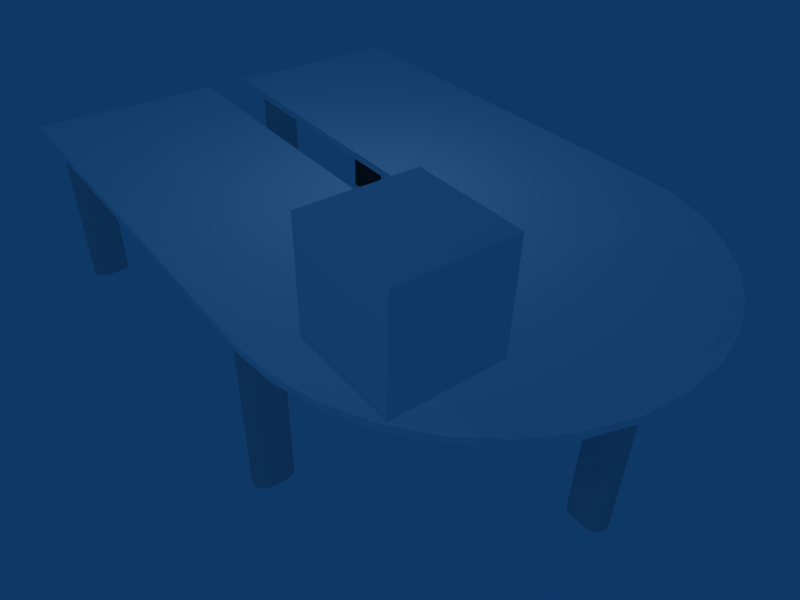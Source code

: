# Source: tables_bureau.blend  (saved by Blender 2.31.0; exported with 4.5.12 LTS)
import bpy
from mathutils import Matrix  # noqa: F401  (used for matrix-valued properties, if any)

bpy.ops.wm.read_factory_settings(use_empty=True)
scene = bpy.context.scene
scene.name = 'Scene'

# ---- collections
col_collection_1 = bpy.data.collections.new('Collection 1'); scene.collection.children.link(col_collection_1)

# ---- materials (node trees are filled in below, after node groups)
mat_material = bpy.data.materials.new('Material')
mat_material.alpha_threshold = 0.0
mat_material.diffuse_color = (1.0, 1.0, 1.0, 1.0)
mat_material.roughness = 0.5
mat_material.specular_intensity = 1.777
mat_material.line_color = (0.0, 0.0, 0.0, 1.0)
mat_material_002 = bpy.data.materials.new('Material.002')
mat_material_002.alpha_threshold = 0.0
mat_material_002.preview_render_type = 'FLAT'
mat_material_002.diffuse_color = (0.2114, 0.1989, 0.2114, 1.0)
mat_material_002.roughness = 0.5
mat_material_002.line_color = (0.0, 0.0, 0.0, 1.0)

# ---- material node trees

# ---- world
world_world = bpy.data.worlds.new('World'); scene.world = world_world
world_world.color = (0.05656, 0.2208, 0.4)
world_world.use_sun_shadow = False
world_world.sun_shadow_jitter_overblur = 0.0
world_world.cycles.sampling_method = 'MANUAL'
world_world.cycles.sample_map_resolution = 256

# ---- cameras
cam_camera = bpy.data.cameras.new('Camera')
cam_camera.passepartout_alpha = 0.2
cam_camera.clip_end = 100.0
cam_camera.lens = 35.0
cam_camera.ortho_scale = 7.314
cam_camera.show_passepartout = False
cam_camera.show_safe_areas = True
cam_camera.dof.focus_distance = 0.0
cam_camera.dof.aperture_fstop = 128.0

# ---- lights
light_lamp = bpy.data.lights.new('Lamp', 'POINT')
light_lamp.transmission_factor = 0.0
light_lamp.energy = 100.0
light_lamp.shadow_buffer_clip_start = 0.5
light_lamp.shadow_maximum_resolution = 0.006
light_lamp.use_absolute_resolution = True
light_lamp.cycles.use_multiple_importance_sampling = False
light_spot = bpy.data.lights.new('Spot', 'POINT')
light_spot.transmission_factor = 0.0
light_spot.cutoff_distance = 30.0
light_spot.energy = 100.0
light_spot.shadow_buffer_clip_start = 8.0
light_spot.shadow_maximum_resolution = 0.006
light_spot.use_absolute_resolution = True
light_spot.cycles.use_multiple_importance_sampling = False

# ---- meshes
me_plane_010 = bpy.data.meshes.new('Plane.010')
me_plane_010.from_pydata([(36.77, 8.899, -0.8856), (36.77, -0.0719, -0.8856), (56.7, -0.05704, -0.8856), (56.7, 8.896, -0.8856), (36.78, 20.06, -0.875), (36.78, 10.9, -0.875), (56.61, 10.9, -0.875), (56.61, 20.06, -0.875), (57.31, 10.77, -0.875), (57.14, 10.86, -0.875), (56.96, 10.91, -0.875), (56.77, 10.93, -0.875), (56.96, 8.982, -0.875), (57.14, 9.038, -0.875), (57.31, 9.129, -0.875), (57.46, 9.251, -0.875), (57.59, 9.4, -0.875), (57.68, 9.57, -0.875), (57.73, 9.755, -0.875), (57.75, 9.947, -0.875), (57.73, 10.14, -0.875), (57.68, 10.32, -0.875), (57.59, 10.49, -0.875), (57.46, 10.64, -0.875), (62.34, 18.47, -0.875), (60.59, 19.41, -0.875), (58.69, 19.98, -0.875), (56.77, 20.08, -0.875), (58.69, 0.145, -0.875), (60.59, 0.7205, -0.875), (62.34, 1.655, -0.875), (63.87, 2.913, -0.875), (65.13, 4.445, -0.875), (66.06, 6.194, -0.875), (66.64, 8.091, -0.875), (66.83, 10.06, -0.875), (66.64, 12.04, -0.875), (66.06, 13.93, -0.875), (65.13, 15.68, -0.875), (63.87, 17.21, -0.875)], [], [(7, 27, 26), (5, 4, 7), (5, 7, 26), (5, 26, 25), (5, 25, 24), (5, 24, 39), (5, 39, 38), (5, 38, 37), (5, 37, 36), (5, 36, 11), (11, 36, 35), (5, 11, 6), (10, 11, 35), (9, 10, 35), (8, 9, 35), (23, 8, 35), (22, 23, 35), (21, 22, 35), (20, 21, 35), (19, 20, 35), (19, 35, 34), (18, 19, 34), (17, 18, 34), (16, 17, 34), (15, 16, 34), (14, 15, 34), (13, 14, 34), (12, 13, 34), (3, 12, 34), (1, 0, 3), (1, 3, 34), (1, 34, 33), (1, 33, 32), (1, 32, 31), (1, 31, 30), (1, 30, 29), (1, 29, 28), (1, 28, 2)])
me_plane_010.materials.append(mat_material)
me_plane_010.use_remesh_preserve_volume = False
me_plane_010.use_remesh_preserve_attributes = False
me_plane_010.use_mirror_vertex_groups = False
me_plane_010.update()
me_plane_009 = bpy.data.meshes.new('Plane.009')
me_plane_009.from_pydata([(1.806, 32.12, -1.2), (1.874, 32.04, -1.2), (1.925, 31.94, -1.2), (1.956, 31.84, -1.2), (1.958, 31.72, -1.2), (0.8659, 31.73, -1.2), (0.8765, 31.84, -1.2), (0.9078, 31.94, -1.2), (0.9587, 32.04, -1.2), (1.027, 32.12, -1.2), (1.111, 32.19, -1.2), (1.206, 32.24, -1.2), (1.309, 32.27, -1.2), (1.416, 32.28, -1.2), (1.524, 32.27, -1.2), (1.627, 32.24, -1.2), (1.722, 32.19, -1.2), (1.123, 30.6, -1.2), (1.22, 30.55, -1.2), (1.325, 30.53, -1.2), (1.432, 30.52, -1.2), (1.539, 30.54, -1.2), (1.641, 30.57, -1.2), (1.734, 30.63, -1.2), (1.815, 30.7, -1.2), (1.88, 30.78, -1.2), (1.927, 30.88, -1.2), (1.954, 30.99, -1.2), (1.96, 31.09, -1.2), (0.8601, 31.05, -1.2), (0.875, 30.94, -1.2), (0.9105, 30.84, -1.2), (0.9651, 30.75, -1.2), (1.037, 30.67, -1.2), (1.037, 30.67, -1.2), (0.9651, 30.75, -1.2), (0.9105, 30.84, -1.2), (0.875, 30.94, -1.2), (0.8601, 31.05, -1.2), (1.96, 31.09, -1.2), (1.954, 30.99, -1.2), (1.927, 30.88, -1.2), (1.88, 30.78, -1.2), (1.815, 30.7, -1.2), (1.734, 30.63, -1.2), (1.641, 30.57, -1.2), (1.539, 30.54, -1.2), (1.432, 30.52, -1.2), (1.325, 30.53, -1.2), (1.22, 30.55, -1.2), (1.123, 30.6, -1.2), (1.722, 32.19, -1.2), (1.627, 32.24, -1.2), (1.524, 32.27, -1.2), (1.416, 32.28, -1.2), (1.309, 32.27, -1.2), (1.206, 32.24, -1.2), (1.111, 32.19, -1.2), (1.027, 32.12, -1.2), (0.9587, 32.04, -1.2), (0.9078, 31.94, -1.2), (0.8765, 31.84, -1.2), (0.8659, 31.73, -1.2), (1.958, 31.72, -1.2), (1.956, 31.84, -1.2), (1.925, 31.94, -1.2), (1.874, 32.04, -1.2), (1.806, 32.12, -1.2), (1.806, 32.12, -8.898), (1.874, 32.04, -8.898), (1.925, 31.94, -8.898), (1.956, 31.84, -8.898), (1.958, 31.72, -8.898), (0.8659, 31.73, -8.898), (0.8765, 31.84, -8.898), (0.9078, 31.94, -8.898), (0.9587, 32.04, -8.898), (1.027, 32.12, -8.898), (1.111, 32.19, -8.898), (1.206, 32.24, -8.898), (1.309, 32.27, -8.898), (1.416, 32.28, -8.898), (1.524, 32.27, -8.898), (1.627, 32.24, -8.898), (1.722, 32.19, -8.898), (1.123, 30.6, -8.898), (1.22, 30.55, -8.898), (1.325, 30.53, -8.898), (1.432, 30.52, -8.898), (1.539, 30.54, -8.898), (1.641, 30.57, -8.898), (1.734, 30.63, -8.898), (1.815, 30.7, -8.898), (1.88, 30.78, -8.898), (1.927, 30.88, -8.898), (1.954, 30.99, -8.898), (1.96, 31.09, -8.898), (0.8601, 31.05, -8.898), (0.875, 30.94, -8.898), (0.9105, 30.84, -8.898), (0.9651, 30.75, -8.898), (1.037, 30.67, -8.898)], [], [(4, 28, 39, 63), (5, 29, 38, 62), (17, 33, 34, 50), (17, 18, 49, 50), (18, 19, 48, 49), (19, 20, 47, 48), (20, 21, 46, 47), (21, 22, 45, 46), (22, 23, 44, 45), (23, 24, 43, 44), (24, 25, 42, 43), (25, 26, 41, 42), (26, 27, 40, 41), (27, 28, 39, 40), (29, 30, 37, 38), (30, 31, 36, 37), (31, 32, 35, 36), (32, 33, 34, 35), (0, 16, 51, 67), (15, 16, 51, 52), (14, 15, 52, 53), (13, 14, 53, 54), (12, 13, 54, 55), (11, 12, 55, 56), (10, 11, 56, 57), (9, 10, 57, 58), (8, 9, 58, 59), (7, 8, 59, 60), (6, 7, 60, 61), (5, 6, 61, 62), (3, 4, 63, 64), (2, 3, 64, 65), (1, 2, 65, 66), (0, 1, 66, 67), (67, 66, 69, 68), (66, 65, 70, 69), (65, 64, 71, 70), (64, 63, 72, 71), (62, 61, 74, 73), (61, 60, 75, 74), (60, 59, 76, 75), (59, 58, 77, 76), (58, 57, 78, 77), (57, 56, 79, 78), (56, 55, 80, 79), (55, 54, 81, 80), (54, 53, 82, 81), (53, 52, 83, 82), (52, 51, 84, 83), (67, 51, 84, 68), (35, 34, 101, 100), (36, 35, 100, 99), (37, 36, 99, 98), (38, 37, 98, 97), (40, 39, 96, 95), (41, 40, 95, 94), (42, 41, 94, 93), (43, 42, 93, 92), (44, 43, 92, 91), (45, 44, 91, 90), (46, 45, 90, 89), (47, 46, 89, 88), (48, 47, 88, 87), (49, 48, 87, 86), (50, 49, 86, 85), (50, 34, 101, 85), (62, 38, 97, 73), (63, 39, 96, 72)])
me_plane_009.use_remesh_preserve_volume = False
me_plane_009.use_remesh_preserve_attributes = False
me_plane_009.use_mirror_vertex_groups = False
me_plane_009.update()
me_plane_008 = bpy.data.meshes.new('Plane.008')
me_plane_008.from_pydata([(0.9107, 36.66, -8.898), (0.8389, 36.74, -8.898), (0.7843, 36.84, -8.898), (0.7488, 36.94, -8.898), (0.7339, 37.04, -8.898), (1.834, 37.09, -8.898), (1.828, 36.98, -8.898), (1.801, 36.88, -8.898), (1.754, 36.78, -8.898), (1.689, 36.69, -8.898), (1.608, 36.62, -8.898), (1.515, 36.57, -8.898), (1.413, 36.53, -8.898), (1.306, 36.52, -8.898), (1.198, 36.52, -8.898), (1.094, 36.55, -8.898), (0.9968, 36.6, -8.898), (1.596, 38.18, -8.898), (1.501, 38.23, -8.898), (1.398, 38.27, -8.898), (1.29, 38.28, -8.898), (1.183, 38.27, -8.898), (1.08, 38.23, -8.898), (0.9844, 38.18, -8.898), (0.901, 38.12, -8.898), (0.8325, 38.03, -8.898), (0.7816, 37.94, -8.898), (0.7503, 37.83, -8.898), (0.7397, 37.73, -8.898), (1.832, 37.72, -8.898), (1.83, 37.83, -8.898), (1.799, 37.94, -8.898), (1.748, 38.03, -8.898), (1.679, 38.12, -8.898), (1.679, 38.12, -1.2), (1.748, 38.03, -1.2), (1.799, 37.94, -1.2), (1.83, 37.83, -1.2), (1.832, 37.72, -1.2), (0.7397, 37.73, -1.2), (0.7503, 37.83, -1.2), (0.7816, 37.94, -1.2), (0.8325, 38.03, -1.2), (0.901, 38.12, -1.2), (0.9844, 38.18, -1.2), (1.08, 38.23, -1.2), (1.183, 38.27, -1.2), (1.29, 38.28, -1.2), (1.398, 38.27, -1.2), (1.501, 38.23, -1.2), (1.596, 38.18, -1.2), (0.9968, 36.6, -1.2), (1.094, 36.55, -1.2), (1.198, 36.52, -1.2), (1.306, 36.52, -1.2), (1.413, 36.53, -1.2), (1.515, 36.57, -1.2), (1.608, 36.62, -1.2), (1.689, 36.69, -1.2), (1.754, 36.78, -1.2), (1.801, 36.88, -1.2), (1.828, 36.98, -1.2), (1.834, 37.09, -1.2), (0.7339, 37.04, -1.2), (0.7488, 36.94, -1.2), (0.7843, 36.84, -1.2), (0.8389, 36.74, -1.2), (0.9107, 36.66, -1.2), (0.9107, 36.66, -1.2), (0.8389, 36.74, -1.2), (0.7843, 36.84, -1.2), (0.7488, 36.94, -1.2), (0.7339, 37.04, -1.2), (1.834, 37.09, -1.2), (1.828, 36.98, -1.2), (1.801, 36.88, -1.2), (1.754, 36.78, -1.2), (1.689, 36.69, -1.2), (1.608, 36.62, -1.2), (1.515, 36.57, -1.2), (1.413, 36.53, -1.2), (1.306, 36.52, -1.2), (1.198, 36.52, -1.2), (1.094, 36.55, -1.2), (0.9968, 36.6, -1.2), (1.596, 38.18, -1.2), (1.501, 38.23, -1.2), (1.398, 38.27, -1.2), (1.29, 38.28, -1.2), (1.183, 38.27, -1.2), (1.08, 38.23, -1.2), (0.9844, 38.18, -1.2), (0.901, 38.12, -1.2), (0.8325, 38.03, -1.2), (0.7816, 37.94, -1.2), (0.7503, 37.83, -1.2), (0.7397, 37.73, -1.2), (1.832, 37.72, -1.2), (1.83, 37.83, -1.2), (1.799, 37.94, -1.2), (1.748, 38.03, -1.2), (1.679, 38.12, -1.2)], [], [(97, 73, 62, 38), (96, 72, 63, 39), (84, 68, 67, 51), (84, 83, 52, 51), (83, 82, 53, 52), (82, 81, 54, 53), (81, 80, 55, 54), (80, 79, 56, 55), (79, 78, 57, 56), (78, 77, 58, 57), (77, 76, 59, 58), (76, 75, 60, 59), (75, 74, 61, 60), (74, 73, 62, 61), (72, 71, 64, 63), (71, 70, 65, 64), (70, 69, 66, 65), (69, 68, 67, 66), (101, 85, 50, 34), (86, 85, 50, 49), (87, 86, 49, 48), (88, 87, 48, 47), (89, 88, 47, 46), (90, 89, 46, 45), (91, 90, 45, 44), (92, 91, 44, 43), (93, 92, 43, 42), (94, 93, 42, 41), (95, 94, 41, 40), (96, 95, 40, 39), (98, 97, 38, 37), (99, 98, 37, 36), (100, 99, 36, 35), (101, 100, 35, 34), (34, 35, 32, 33), (35, 36, 31, 32), (36, 37, 30, 31), (37, 38, 29, 30), (39, 40, 27, 28), (40, 41, 26, 27), (41, 42, 25, 26), (42, 43, 24, 25), (43, 44, 23, 24), (44, 45, 22, 23), (45, 46, 21, 22), (46, 47, 20, 21), (47, 48, 19, 20), (48, 49, 18, 19), (49, 50, 17, 18), (34, 50, 17, 33), (0, 1, 66, 67), (65, 66, 1, 2), (64, 65, 2, 3), (63, 64, 3, 4), (61, 62, 5, 6), (60, 61, 6, 7), (59, 60, 7, 8), (58, 59, 8, 9), (57, 58, 9, 10), (56, 57, 10, 11), (55, 56, 11, 12), (54, 55, 12, 13), (53, 54, 13, 14), (52, 53, 14, 15), (51, 52, 15, 16), (0, 16, 51, 67), (39, 63, 4, 28), (38, 62, 5, 29)])
me_plane_008.use_remesh_preserve_volume = False
me_plane_008.use_remesh_preserve_attributes = False
me_plane_008.use_mirror_vertex_groups = False
me_plane_008.update()
me_plane_007 = bpy.data.meshes.new('Plane.007')
me_plane_007.from_pydata([(1.037, 41.71, -8.898), (0.9651, 41.79, -8.898), (0.9105, 41.88, -8.898), (0.875, 41.99, -8.898), (0.8601, 42.09, -8.898), (1.96, 42.14, -8.898), (1.954, 42.03, -8.898), (1.927, 41.92, -8.898), (1.88, 41.83, -8.898), (1.815, 41.74, -8.898), (1.734, 41.67, -8.898), (1.641, 41.61, -8.898), (1.539, 41.58, -8.898), (1.432, 41.56, -8.898), (1.325, 41.57, -8.898), (1.22, 41.6, -8.898), (1.123, 41.64, -8.898), (1.722, 43.23, -8.898), (1.627, 43.28, -8.898), (1.524, 43.31, -8.898), (1.416, 43.32, -8.898), (1.309, 43.31, -8.898), (1.206, 43.28, -8.898), (1.111, 43.23, -8.898), (1.027, 43.16, -8.898), (0.9587, 43.08, -8.898), (0.9078, 42.98, -8.898), (0.8765, 42.88, -8.898), (0.8659, 42.77, -8.898), (1.958, 42.77, -8.898), (1.956, 42.88, -8.898), (1.925, 42.98, -8.898), (1.874, 43.08, -8.898), (1.806, 43.16, -8.898), (1.806, 43.16, -1.2), (1.874, 43.08, -1.2), (1.925, 42.98, -1.2), (1.956, 42.88, -1.2), (1.958, 42.77, -1.2), (0.8659, 42.77, -1.2), (0.8765, 42.88, -1.2), (0.9078, 42.98, -1.2), (0.9587, 43.08, -1.2), (1.027, 43.16, -1.2), (1.111, 43.23, -1.2), (1.206, 43.28, -1.2), (1.309, 43.31, -1.2), (1.416, 43.32, -1.2), (1.524, 43.31, -1.2), (1.627, 43.28, -1.2), (1.722, 43.23, -1.2), (1.123, 41.64, -1.2), (1.22, 41.6, -1.2), (1.325, 41.57, -1.2), (1.432, 41.56, -1.2), (1.539, 41.58, -1.2), (1.641, 41.61, -1.2), (1.734, 41.67, -1.2), (1.815, 41.74, -1.2), (1.88, 41.83, -1.2), (1.927, 41.92, -1.2), (1.954, 42.03, -1.2), (1.96, 42.14, -1.2), (0.8601, 42.09, -1.2), (0.875, 41.99, -1.2), (0.9105, 41.88, -1.2), (0.9651, 41.79, -1.2), (1.037, 41.71, -1.2), (1.037, 41.71, -1.2), (0.9651, 41.79, -1.2), (0.9105, 41.88, -1.2), (0.875, 41.99, -1.2), (0.8601, 42.09, -1.2), (1.96, 42.14, -1.2), (1.954, 42.03, -1.2), (1.927, 41.92, -1.2), (1.88, 41.83, -1.2), (1.815, 41.74, -1.2), (1.734, 41.67, -1.2), (1.641, 41.61, -1.2), (1.539, 41.58, -1.2), (1.432, 41.56, -1.2), (1.325, 41.57, -1.2), (1.22, 41.6, -1.2), (1.123, 41.64, -1.2), (1.722, 43.23, -1.2), (1.627, 43.28, -1.2), (1.524, 43.31, -1.2), (1.416, 43.32, -1.2), (1.309, 43.31, -1.2), (1.206, 43.28, -1.2), (1.111, 43.23, -1.2), (1.027, 43.16, -1.2), (0.9587, 43.08, -1.2), (0.9078, 42.98, -1.2), (0.8765, 42.88, -1.2), (0.8659, 42.77, -1.2), (1.958, 42.77, -1.2), (1.956, 42.88, -1.2), (1.925, 42.98, -1.2), (1.874, 43.08, -1.2), (1.806, 43.16, -1.2)], [], [(97, 73, 62, 38), (96, 72, 63, 39), (84, 68, 67, 51), (84, 83, 52, 51), (83, 82, 53, 52), (82, 81, 54, 53), (81, 80, 55, 54), (80, 79, 56, 55), (79, 78, 57, 56), (78, 77, 58, 57), (77, 76, 59, 58), (76, 75, 60, 59), (75, 74, 61, 60), (74, 73, 62, 61), (72, 71, 64, 63), (71, 70, 65, 64), (70, 69, 66, 65), (69, 68, 67, 66), (101, 85, 50, 34), (86, 85, 50, 49), (87, 86, 49, 48), (88, 87, 48, 47), (89, 88, 47, 46), (90, 89, 46, 45), (91, 90, 45, 44), (92, 91, 44, 43), (93, 92, 43, 42), (94, 93, 42, 41), (95, 94, 41, 40), (96, 95, 40, 39), (98, 97, 38, 37), (99, 98, 37, 36), (100, 99, 36, 35), (101, 100, 35, 34), (34, 35, 32, 33), (35, 36, 31, 32), (36, 37, 30, 31), (37, 38, 29, 30), (39, 40, 27, 28), (40, 41, 26, 27), (41, 42, 25, 26), (42, 43, 24, 25), (43, 44, 23, 24), (44, 45, 22, 23), (45, 46, 21, 22), (46, 47, 20, 21), (47, 48, 19, 20), (48, 49, 18, 19), (49, 50, 17, 18), (34, 50, 17, 33), (0, 1, 66, 67), (65, 66, 1, 2), (64, 65, 2, 3), (63, 64, 3, 4), (61, 62, 5, 6), (60, 61, 6, 7), (59, 60, 7, 8), (58, 59, 8, 9), (57, 58, 9, 10), (56, 57, 10, 11), (55, 56, 11, 12), (54, 55, 12, 13), (53, 54, 13, 14), (52, 53, 14, 15), (51, 52, 15, 16), (0, 16, 51, 67), (39, 63, 4, 28), (38, 62, 5, 29)])
me_plane_007.use_remesh_preserve_volume = False
me_plane_007.use_remesh_preserve_attributes = False
me_plane_007.use_mirror_vertex_groups = False
me_plane_007.update()
me_plane_006 = bpy.data.meshes.new('Plane.006')
me_plane_006.from_pydata([(1.869, 49.16, -1.2), (1.937, 49.07, -1.2), (1.988, 48.98, -1.2), (2.019, 48.88, -1.2), (2.021, 48.76, -1.2), (0.929, 48.77, -1.2), (0.9396, 48.88, -1.2), (0.9709, 48.98, -1.2), (1.022, 49.07, -1.2), (1.09, 49.16, -1.2), (1.174, 49.23, -1.2), (1.269, 49.28, -1.2), (1.372, 49.31, -1.2), (1.48, 49.32, -1.2), (1.587, 49.31, -1.2), (1.69, 49.28, -1.2), (1.785, 49.23, -1.2), (1.186, 47.64, -1.2), (1.283, 47.59, -1.2), (1.388, 47.57, -1.2), (1.495, 47.56, -1.2), (1.602, 47.57, -1.2), (1.704, 47.61, -1.2), (1.797, 47.66, -1.2), (1.878, 47.74, -1.2), (1.943, 47.82, -1.2), (1.99, 47.92, -1.2), (2.017, 48.02, -1.2), (2.023, 48.13, -1.2), (0.9232, 48.09, -1.2), (0.9381, 47.98, -1.2), (0.9736, 47.88, -1.2), (1.028, 47.78, -1.2), (1.1, 47.7, -1.2), (1.1, 47.7, -1.2), (1.028, 47.78, -1.2), (0.9736, 47.88, -1.2), (0.9381, 47.98, -1.2), (0.9232, 48.09, -1.2), (2.023, 48.13, -1.2), (2.017, 48.02, -1.2), (1.99, 47.92, -1.2), (1.943, 47.82, -1.2), (1.878, 47.74, -1.2), (1.797, 47.66, -1.2), (1.704, 47.61, -1.2), (1.602, 47.57, -1.2), (1.495, 47.56, -1.2), (1.388, 47.57, -1.2), (1.283, 47.59, -1.2), (1.186, 47.64, -1.2), (1.785, 49.23, -1.2), (1.69, 49.28, -1.2), (1.587, 49.31, -1.2), (1.48, 49.32, -1.2), (1.372, 49.31, -1.2), (1.269, 49.28, -1.2), (1.174, 49.23, -1.2), (1.09, 49.16, -1.2), (1.022, 49.07, -1.2), (0.9709, 48.98, -1.2), (0.9396, 48.88, -1.2), (0.929, 48.77, -1.2), (2.021, 48.76, -1.2), (2.019, 48.88, -1.2), (1.988, 48.98, -1.2), (1.937, 49.07, -1.2), (1.869, 49.16, -1.2), (1.869, 49.16, -8.898), (1.937, 49.07, -8.898), (1.988, 48.98, -8.898), (2.019, 48.88, -8.898), (2.021, 48.76, -8.898), (0.929, 48.77, -8.898), (0.9396, 48.88, -8.898), (0.9709, 48.98, -8.898), (1.022, 49.07, -8.898), (1.09, 49.16, -8.898), (1.174, 49.23, -8.898), (1.269, 49.28, -8.898), (1.372, 49.31, -8.898), (1.48, 49.32, -8.898), (1.587, 49.31, -8.898), (1.69, 49.28, -8.898), (1.785, 49.23, -8.898), (1.186, 47.64, -8.898), (1.283, 47.59, -8.898), (1.388, 47.57, -8.898), (1.495, 47.56, -8.898), (1.602, 47.57, -8.898), (1.704, 47.61, -8.898), (1.797, 47.66, -8.898), (1.878, 47.74, -8.898), (1.943, 47.82, -8.898), (1.99, 47.92, -8.898), (2.017, 48.02, -8.898), (2.023, 48.13, -8.898), (0.9232, 48.09, -8.898), (0.9381, 47.98, -8.898), (0.9736, 47.88, -8.898), (1.028, 47.78, -8.898), (1.1, 47.7, -8.898)], [], [(4, 28, 39, 63), (5, 29, 38, 62), (17, 33, 34, 50), (17, 18, 49, 50), (18, 19, 48, 49), (19, 20, 47, 48), (20, 21, 46, 47), (21, 22, 45, 46), (22, 23, 44, 45), (23, 24, 43, 44), (24, 25, 42, 43), (25, 26, 41, 42), (26, 27, 40, 41), (27, 28, 39, 40), (29, 30, 37, 38), (30, 31, 36, 37), (31, 32, 35, 36), (32, 33, 34, 35), (0, 16, 51, 67), (15, 16, 51, 52), (14, 15, 52, 53), (13, 14, 53, 54), (12, 13, 54, 55), (11, 12, 55, 56), (10, 11, 56, 57), (9, 10, 57, 58), (8, 9, 58, 59), (7, 8, 59, 60), (6, 7, 60, 61), (5, 6, 61, 62), (3, 4, 63, 64), (2, 3, 64, 65), (1, 2, 65, 66), (0, 1, 66, 67), (67, 66, 69, 68), (66, 65, 70, 69), (65, 64, 71, 70), (64, 63, 72, 71), (62, 61, 74, 73), (61, 60, 75, 74), (60, 59, 76, 75), (59, 58, 77, 76), (58, 57, 78, 77), (57, 56, 79, 78), (56, 55, 80, 79), (55, 54, 81, 80), (54, 53, 82, 81), (53, 52, 83, 82), (52, 51, 84, 83), (67, 51, 84, 68), (35, 34, 101, 100), (36, 35, 100, 99), (37, 36, 99, 98), (38, 37, 98, 97), (40, 39, 96, 95), (41, 40, 95, 94), (42, 41, 94, 93), (43, 42, 93, 92), (44, 43, 92, 91), (45, 44, 91, 90), (46, 45, 90, 89), (47, 46, 89, 88), (48, 47, 88, 87), (49, 48, 87, 86), (50, 49, 86, 85), (50, 34, 101, 85), (62, 38, 97, 73), (63, 39, 96, 72)])
me_plane_006.materials.append(mat_material_002)
me_plane_006.use_remesh_preserve_volume = False
me_plane_006.use_remesh_preserve_attributes = False
me_plane_006.use_mirror_vertex_groups = False
me_plane_006.update()
me_plane_005 = bpy.data.meshes.new('Plane.005')
me_plane_005.from_pydata([(19.6, 49.41, -1.2), (19.67, 49.33, -1.2), (19.72, 49.23, -1.2), (19.75, 49.13, -1.2), (19.75, 49.01, -1.2), (18.66, 49.02, -1.2), (18.67, 49.13, -1.2), (18.7, 49.23, -1.2), (18.75, 49.33, -1.2), (18.82, 49.41, -1.2), (18.91, 49.48, -1.2), (19.0, 49.53, -1.2), (19.1, 49.56, -1.2), (19.21, 49.57, -1.2), (19.32, 49.56, -1.2), (19.42, 49.53, -1.2), (19.52, 49.48, -1.2), (18.92, 47.89, -1.2), (19.01, 47.84, -1.2), (19.12, 47.82, -1.2), (19.23, 47.81, -1.2), (19.33, 47.83, -1.2), (19.44, 47.86, -1.2), (19.53, 47.92, -1.2), (19.61, 47.99, -1.2), (19.67, 48.07, -1.2), (19.72, 48.17, -1.2), (19.75, 48.28, -1.2), (19.75, 48.38, -1.2), (18.65, 48.34, -1.2), (18.67, 48.23, -1.2), (18.7, 48.13, -1.2), (18.76, 48.04, -1.2), (18.83, 47.96, -1.2), (18.83, 47.96, -1.2), (18.76, 48.04, -1.2), (18.7, 48.13, -1.2), (18.67, 48.23, -1.2), (18.65, 48.34, -1.2), (19.75, 48.38, -1.2), (19.75, 48.28, -1.2), (19.72, 48.17, -1.2), (19.67, 48.07, -1.2), (19.61, 47.99, -1.2), (19.53, 47.92, -1.2), (19.44, 47.86, -1.2), (19.33, 47.83, -1.2), (19.23, 47.81, -1.2), (19.12, 47.82, -1.2), (19.01, 47.84, -1.2), (18.92, 47.89, -1.2), (19.52, 49.48, -1.2), (19.42, 49.53, -1.2), (19.32, 49.56, -1.2), (19.21, 49.57, -1.2), (19.1, 49.56, -1.2), (19.0, 49.53, -1.2), (18.91, 49.48, -1.2), (18.82, 49.41, -1.2), (18.75, 49.33, -1.2), (18.7, 49.23, -1.2), (18.67, 49.13, -1.2), (18.66, 49.02, -1.2), (19.75, 49.01, -1.2), (19.75, 49.13, -1.2), (19.72, 49.23, -1.2), (19.67, 49.33, -1.2), (19.6, 49.41, -1.2), (19.6, 49.41, -8.898), (19.67, 49.33, -8.898), (19.72, 49.23, -8.898), (19.75, 49.13, -8.898), (19.75, 49.01, -8.898), (18.66, 49.02, -8.898), (18.67, 49.13, -8.898), (18.7, 49.23, -8.898), (18.75, 49.33, -8.898), (18.82, 49.41, -8.898), (18.91, 49.48, -8.898), (19.0, 49.53, -8.898), (19.1, 49.56, -8.898), (19.21, 49.57, -8.898), (19.32, 49.56, -8.898), (19.42, 49.53, -8.898), (19.52, 49.48, -8.898), (18.92, 47.89, -8.898), (19.01, 47.84, -8.898), (19.12, 47.82, -8.898), (19.23, 47.81, -8.898), (19.33, 47.83, -8.898), (19.44, 47.86, -8.898), (19.53, 47.92, -8.898), (19.61, 47.99, -8.898), (19.67, 48.07, -8.898), (19.72, 48.17, -8.898), (19.75, 48.28, -8.898), (19.75, 48.38, -8.898), (18.65, 48.34, -8.898), (18.67, 48.23, -8.898), (18.7, 48.13, -8.898), (18.76, 48.04, -8.898), (18.83, 47.96, -8.898)], [], [(4, 28, 39, 63), (5, 29, 38, 62), (17, 33, 34, 50), (17, 18, 49, 50), (18, 19, 48, 49), (19, 20, 47, 48), (20, 21, 46, 47), (21, 22, 45, 46), (22, 23, 44, 45), (23, 24, 43, 44), (24, 25, 42, 43), (25, 26, 41, 42), (26, 27, 40, 41), (27, 28, 39, 40), (29, 30, 37, 38), (30, 31, 36, 37), (31, 32, 35, 36), (32, 33, 34, 35), (0, 16, 51, 67), (15, 16, 51, 52), (14, 15, 52, 53), (13, 14, 53, 54), (12, 13, 54, 55), (11, 12, 55, 56), (10, 11, 56, 57), (9, 10, 57, 58), (8, 9, 58, 59), (7, 8, 59, 60), (6, 7, 60, 61), (5, 6, 61, 62), (3, 4, 63, 64), (2, 3, 64, 65), (1, 2, 65, 66), (0, 1, 66, 67), (67, 66, 69, 68), (66, 65, 70, 69), (65, 64, 71, 70), (64, 63, 72, 71), (62, 61, 74, 73), (61, 60, 75, 74), (60, 59, 76, 75), (59, 58, 77, 76), (58, 57, 78, 77), (57, 56, 79, 78), (56, 55, 80, 79), (55, 54, 81, 80), (54, 53, 82, 81), (53, 52, 83, 82), (52, 51, 84, 83), (67, 51, 84, 68), (35, 34, 101, 100), (36, 35, 100, 99), (37, 36, 99, 98), (38, 37, 98, 97), (40, 39, 96, 95), (41, 40, 95, 94), (42, 41, 94, 93), (43, 42, 93, 92), (44, 43, 92, 91), (45, 44, 91, 90), (46, 45, 90, 89), (47, 46, 89, 88), (48, 47, 88, 87), (49, 48, 87, 86), (50, 49, 86, 85), (50, 34, 101, 85), (62, 38, 97, 73), (63, 39, 96, 72)])
me_plane_005.use_remesh_preserve_volume = False
me_plane_005.use_remesh_preserve_attributes = False
me_plane_005.use_mirror_vertex_groups = False
me_plane_005.update()
me_plane_004 = bpy.data.meshes.new('Plane.004')
me_plane_004.from_pydata([(18.77, 41.77, -8.898), (18.7, 41.85, -8.898), (18.64, 41.95, -8.898), (18.61, 42.05, -8.898), (18.59, 42.16, -8.898), (19.69, 42.2, -8.898), (19.69, 42.09, -8.898), (19.66, 41.99, -8.898), (19.61, 41.89, -8.898), (19.55, 41.8, -8.898), (19.47, 41.73, -8.898), (19.37, 41.68, -8.898), (19.27, 41.64, -8.898), (19.16, 41.63, -8.898), (19.06, 41.63, -8.898), (18.95, 41.66, -8.898), (18.85, 41.71, -8.898), (19.45, 43.29, -8.898), (19.36, 43.35, -8.898), (19.26, 43.38, -8.898), (19.15, 43.39, -8.898), (19.04, 43.38, -8.898), (18.94, 43.35, -8.898), (18.84, 43.29, -8.898), (18.76, 43.23, -8.898), (18.69, 43.14, -8.898), (18.64, 43.05, -8.898), (18.61, 42.94, -8.898), (18.6, 42.84, -8.898), (19.69, 42.83, -8.898), (19.69, 42.94, -8.898), (19.66, 43.05, -8.898), (19.61, 43.14, -8.898), (19.54, 43.23, -8.898), (19.54, 43.23, -1.2), (19.61, 43.14, -1.2), (19.66, 43.05, -1.2), (19.69, 42.94, -1.2), (19.69, 42.83, -1.2), (18.6, 42.84, -1.2), (18.61, 42.94, -1.2), (18.64, 43.05, -1.2), (18.69, 43.14, -1.2), (18.76, 43.23, -1.2), (18.84, 43.29, -1.2), (18.94, 43.35, -1.2), (19.04, 43.38, -1.2), (19.15, 43.39, -1.2), (19.26, 43.38, -1.2), (19.36, 43.35, -1.2), (19.45, 43.29, -1.2), (18.85, 41.71, -1.2), (18.95, 41.66, -1.2), (19.06, 41.63, -1.2), (19.16, 41.63, -1.2), (19.27, 41.64, -1.2), (19.37, 41.68, -1.2), (19.47, 41.73, -1.2), (19.55, 41.8, -1.2), (19.61, 41.89, -1.2), (19.66, 41.99, -1.2), (19.69, 42.09, -1.2), (19.69, 42.2, -1.2), (18.59, 42.16, -1.2), (18.61, 42.05, -1.2), (18.64, 41.95, -1.2), (18.7, 41.85, -1.2), (18.77, 41.77, -1.2), (18.77, 41.77, -1.2), (18.7, 41.85, -1.2), (18.64, 41.95, -1.2), (18.61, 42.05, -1.2), (18.59, 42.16, -1.2), (19.69, 42.2, -1.2), (19.69, 42.09, -1.2), (19.66, 41.99, -1.2), (19.61, 41.89, -1.2), (19.55, 41.8, -1.2), (19.47, 41.73, -1.2), (19.37, 41.68, -1.2), (19.27, 41.64, -1.2), (19.16, 41.63, -1.2), (19.06, 41.63, -1.2), (18.95, 41.66, -1.2), (18.85, 41.71, -1.2), (19.45, 43.29, -1.2), (19.36, 43.35, -1.2), (19.26, 43.38, -1.2), (19.15, 43.39, -1.2), (19.04, 43.38, -1.2), (18.94, 43.35, -1.2), (18.84, 43.29, -1.2), (18.76, 43.23, -1.2), (18.69, 43.14, -1.2), (18.64, 43.05, -1.2), (18.61, 42.94, -1.2), (18.6, 42.84, -1.2), (19.69, 42.83, -1.2), (19.69, 42.94, -1.2), (19.66, 43.05, -1.2), (19.61, 43.14, -1.2), (19.54, 43.23, -1.2)], [], [(97, 73, 62, 38), (96, 72, 63, 39), (84, 68, 67, 51), (84, 83, 52, 51), (83, 82, 53, 52), (82, 81, 54, 53), (81, 80, 55, 54), (80, 79, 56, 55), (79, 78, 57, 56), (78, 77, 58, 57), (77, 76, 59, 58), (76, 75, 60, 59), (75, 74, 61, 60), (74, 73, 62, 61), (72, 71, 64, 63), (71, 70, 65, 64), (70, 69, 66, 65), (69, 68, 67, 66), (101, 85, 50, 34), (86, 85, 50, 49), (87, 86, 49, 48), (88, 87, 48, 47), (89, 88, 47, 46), (90, 89, 46, 45), (91, 90, 45, 44), (92, 91, 44, 43), (93, 92, 43, 42), (94, 93, 42, 41), (95, 94, 41, 40), (96, 95, 40, 39), (98, 97, 38, 37), (99, 98, 37, 36), (100, 99, 36, 35), (101, 100, 35, 34), (34, 35, 32, 33), (35, 36, 31, 32), (36, 37, 30, 31), (37, 38, 29, 30), (39, 40, 27, 28), (40, 41, 26, 27), (41, 42, 25, 26), (42, 43, 24, 25), (43, 44, 23, 24), (44, 45, 22, 23), (45, 46, 21, 22), (46, 47, 20, 21), (47, 48, 19, 20), (48, 49, 18, 19), (49, 50, 17, 18), (34, 50, 17, 33), (0, 1, 66, 67), (65, 66, 1, 2), (64, 65, 2, 3), (63, 64, 3, 4), (61, 62, 5, 6), (60, 61, 6, 7), (59, 60, 7, 8), (58, 59, 8, 9), (57, 58, 9, 10), (56, 57, 10, 11), (55, 56, 11, 12), (54, 55, 12, 13), (53, 54, 13, 14), (52, 53, 14, 15), (51, 52, 15, 16), (0, 16, 51, 67), (39, 63, 4, 28), (38, 62, 5, 29)])
me_plane_004.use_remesh_preserve_volume = False
me_plane_004.use_remesh_preserve_attributes = False
me_plane_004.use_mirror_vertex_groups = False
me_plane_004.update()
me_plane_003 = bpy.data.meshes.new('Plane.003')
me_plane_003.from_pydata([(27.17, 40.35, -8.898), (27.25, 40.42, -8.898), (27.35, 40.48, -8.898), (27.45, 40.51, -8.898), (27.56, 40.53, -8.898), (27.61, 39.43, -8.898), (27.5, 39.44, -8.898), (27.4, 39.46, -8.898), (27.3, 39.51, -8.898), (27.21, 39.57, -8.898), (27.14, 39.65, -8.898), (27.08, 39.75, -8.898), (27.05, 39.85, -8.898), (27.03, 39.95, -8.898), (27.04, 40.06, -8.898), (27.06, 40.17, -8.898), (27.11, 40.26, -8.898), (28.7, 39.68, -8.898), (28.75, 39.77, -8.898), (28.78, 39.88, -8.898), (28.79, 39.98, -8.898), (28.78, 40.09, -8.898), (28.75, 40.19, -8.898), (28.7, 40.29, -8.898), (28.63, 40.37, -8.898), (28.54, 40.44, -8.898), (28.45, 40.49, -8.898), (28.35, 40.52, -8.898), (28.24, 40.53, -8.898), (28.24, 39.44, -8.898), (28.35, 39.44, -8.898), (28.46, 39.47, -8.898), (28.55, 39.52, -8.898), (28.63, 39.59, -8.898), (28.63, 39.59, -1.2), (28.55, 39.52, -1.2), (28.46, 39.47, -1.2), (28.35, 39.44, -1.2), (28.24, 39.44, -1.2), (28.24, 40.53, -1.2), (28.35, 40.52, -1.2), (28.45, 40.49, -1.2), (28.54, 40.44, -1.2), (28.63, 40.37, -1.2), (28.7, 40.29, -1.2), (28.75, 40.19, -1.2), (28.78, 40.09, -1.2), (28.79, 39.98, -1.2), (28.78, 39.88, -1.2), (28.75, 39.77, -1.2), (28.7, 39.68, -1.2), (27.11, 40.26, -1.2), (27.06, 40.17, -1.2), (27.04, 40.06, -1.2), (27.03, 39.95, -1.2), (27.05, 39.85, -1.2), (27.08, 39.75, -1.2), (27.14, 39.65, -1.2), (27.21, 39.57, -1.2), (27.3, 39.51, -1.2), (27.4, 39.46, -1.2), (27.5, 39.44, -1.2), (27.61, 39.43, -1.2), (27.56, 40.53, -1.2), (27.45, 40.51, -1.2), (27.35, 40.48, -1.2), (27.25, 40.42, -1.2), (27.17, 40.35, -1.2), (27.17, 40.35, -1.2), (27.25, 40.42, -1.2), (27.35, 40.48, -1.2), (27.45, 40.51, -1.2), (27.56, 40.53, -1.2), (27.61, 39.43, -1.2), (27.5, 39.44, -1.2), (27.4, 39.46, -1.2), (27.3, 39.51, -1.2), (27.21, 39.57, -1.2), (27.14, 39.65, -1.2), (27.08, 39.75, -1.2), (27.05, 39.85, -1.2), (27.03, 39.95, -1.2), (27.04, 40.06, -1.2), (27.06, 40.17, -1.2), (27.11, 40.26, -1.2), (28.7, 39.68, -1.2), (28.75, 39.77, -1.2), (28.78, 39.88, -1.2), (28.79, 39.98, -1.2), (28.78, 40.09, -1.2), (28.75, 40.19, -1.2), (28.7, 40.29, -1.2), (28.63, 40.37, -1.2), (28.54, 40.44, -1.2), (28.45, 40.49, -1.2), (28.35, 40.52, -1.2), (28.24, 40.53, -1.2), (28.24, 39.44, -1.2), (28.35, 39.44, -1.2), (28.46, 39.47, -1.2), (28.55, 39.52, -1.2), (28.63, 39.59, -1.2)], [], [(97, 73, 62, 38), (96, 72, 63, 39), (84, 68, 67, 51), (84, 83, 52, 51), (83, 82, 53, 52), (82, 81, 54, 53), (81, 80, 55, 54), (80, 79, 56, 55), (79, 78, 57, 56), (78, 77, 58, 57), (77, 76, 59, 58), (76, 75, 60, 59), (75, 74, 61, 60), (74, 73, 62, 61), (72, 71, 64, 63), (71, 70, 65, 64), (70, 69, 66, 65), (69, 68, 67, 66), (101, 85, 50, 34), (86, 85, 50, 49), (87, 86, 49, 48), (88, 87, 48, 47), (89, 88, 47, 46), (90, 89, 46, 45), (91, 90, 45, 44), (92, 91, 44, 43), (93, 92, 43, 42), (94, 93, 42, 41), (95, 94, 41, 40), (96, 95, 40, 39), (98, 97, 38, 37), (99, 98, 37, 36), (100, 99, 36, 35), (101, 100, 35, 34), (34, 35, 32, 33), (35, 36, 31, 32), (36, 37, 30, 31), (37, 38, 29, 30), (39, 40, 27, 28), (40, 41, 26, 27), (41, 42, 25, 26), (42, 43, 24, 25), (43, 44, 23, 24), (44, 45, 22, 23), (45, 46, 21, 22), (46, 47, 20, 21), (47, 48, 19, 20), (48, 49, 18, 19), (49, 50, 17, 18), (34, 50, 17, 33), (0, 1, 66, 67), (65, 66, 1, 2), (64, 65, 2, 3), (63, 64, 3, 4), (61, 62, 5, 6), (60, 61, 6, 7), (59, 60, 7, 8), (58, 59, 8, 9), (57, 58, 9, 10), (56, 57, 10, 11), (55, 56, 11, 12), (54, 55, 12, 13), (53, 54, 13, 14), (52, 53, 14, 15), (51, 52, 15, 16), (0, 16, 51, 67), (39, 63, 4, 28), (38, 62, 5, 29)])
me_plane_003.use_remesh_preserve_volume = False
me_plane_003.use_remesh_preserve_attributes = False
me_plane_003.use_mirror_vertex_groups = False
me_plane_003.update()
me_plane_002 = bpy.data.meshes.new('Plane.002')
me_plane_002.from_pydata([(19.47, 38.05, -1.2), (19.54, 37.97, -1.2), (19.59, 37.87, -1.2), (19.62, 37.77, -1.2), (19.63, 37.65, -1.2), (18.53, 37.66, -1.2), (18.54, 37.77, -1.2), (18.58, 37.87, -1.2), (18.63, 37.97, -1.2), (18.7, 38.05, -1.2), (18.78, 38.12, -1.2), (18.87, 38.17, -1.2), (18.98, 38.2, -1.2), (19.08, 38.21, -1.2), (19.19, 38.2, -1.2), (19.3, 38.17, -1.2), (19.39, 38.12, -1.2), (18.79, 36.53, -1.2), (18.89, 36.49, -1.2), (18.99, 36.46, -1.2), (19.1, 36.45, -1.2), (19.21, 36.47, -1.2), (19.31, 36.5, -1.2), (19.4, 36.56, -1.2), (19.48, 36.63, -1.2), (19.55, 36.72, -1.2), (19.6, 36.81, -1.2), (19.62, 36.92, -1.2), (19.63, 37.03, -1.2), (18.53, 36.98, -1.2), (18.54, 36.87, -1.2), (18.58, 36.77, -1.2), (18.63, 36.68, -1.2), (18.71, 36.6, -1.2), (18.71, 36.6, -1.2), (18.63, 36.68, -1.2), (18.58, 36.77, -1.2), (18.54, 36.87, -1.2), (18.53, 36.98, -1.2), (19.63, 37.03, -1.2), (19.62, 36.92, -1.2), (19.6, 36.81, -1.2), (19.55, 36.72, -1.2), (19.48, 36.63, -1.2), (19.4, 36.56, -1.2), (19.31, 36.5, -1.2), (19.21, 36.47, -1.2), (19.1, 36.45, -1.2), (18.99, 36.46, -1.2), (18.89, 36.49, -1.2), (18.79, 36.53, -1.2), (19.39, 38.12, -1.2), (19.3, 38.17, -1.2), (19.19, 38.2, -1.2), (19.08, 38.21, -1.2), (18.98, 38.2, -1.2), (18.87, 38.17, -1.2), (18.78, 38.12, -1.2), (18.7, 38.05, -1.2), (18.63, 37.97, -1.2), (18.58, 37.87, -1.2), (18.54, 37.77, -1.2), (18.53, 37.66, -1.2), (19.63, 37.65, -1.2), (19.62, 37.77, -1.2), (19.59, 37.87, -1.2), (19.54, 37.97, -1.2), (19.47, 38.05, -1.2), (19.47, 38.05, -8.898), (19.54, 37.97, -8.898), (19.59, 37.87, -8.898), (19.62, 37.77, -8.898), (19.63, 37.65, -8.898), (18.53, 37.66, -8.898), (18.54, 37.77, -8.898), (18.58, 37.87, -8.898), (18.63, 37.97, -8.898), (18.7, 38.05, -8.898), (18.78, 38.12, -8.898), (18.87, 38.17, -8.898), (18.98, 38.2, -8.898), (19.08, 38.21, -8.898), (19.19, 38.2, -8.898), (19.3, 38.17, -8.898), (19.39, 38.12, -8.898), (18.79, 36.53, -8.898), (18.89, 36.49, -8.898), (18.99, 36.46, -8.898), (19.1, 36.45, -8.898), (19.21, 36.47, -8.898), (19.31, 36.5, -8.898), (19.4, 36.56, -8.898), (19.48, 36.63, -8.898), (19.55, 36.72, -8.898), (19.6, 36.81, -8.898), (19.62, 36.92, -8.898), (19.63, 37.03, -8.898), (18.53, 36.98, -8.898), (18.54, 36.87, -8.898), (18.58, 36.77, -8.898), (18.63, 36.68, -8.898), (18.71, 36.6, -8.898)], [], [(4, 28, 39, 63), (5, 29, 38, 62), (17, 33, 34, 50), (17, 18, 49, 50), (18, 19, 48, 49), (19, 20, 47, 48), (20, 21, 46, 47), (21, 22, 45, 46), (22, 23, 44, 45), (23, 24, 43, 44), (24, 25, 42, 43), (25, 26, 41, 42), (26, 27, 40, 41), (27, 28, 39, 40), (29, 30, 37, 38), (30, 31, 36, 37), (31, 32, 35, 36), (32, 33, 34, 35), (0, 16, 51, 67), (15, 16, 51, 52), (14, 15, 52, 53), (13, 14, 53, 54), (12, 13, 54, 55), (11, 12, 55, 56), (10, 11, 56, 57), (9, 10, 57, 58), (8, 9, 58, 59), (7, 8, 59, 60), (6, 7, 60, 61), (5, 6, 61, 62), (3, 4, 63, 64), (2, 3, 64, 65), (1, 2, 65, 66), (0, 1, 66, 67), (67, 66, 69, 68), (66, 65, 70, 69), (65, 64, 71, 70), (64, 63, 72, 71), (62, 61, 74, 73), (61, 60, 75, 74), (60, 59, 76, 75), (59, 58, 77, 76), (58, 57, 78, 77), (57, 56, 79, 78), (56, 55, 80, 79), (55, 54, 81, 80), (54, 53, 82, 81), (53, 52, 83, 82), (52, 51, 84, 83), (67, 51, 84, 68), (35, 34, 101, 100), (36, 35, 100, 99), (37, 36, 99, 98), (38, 37, 98, 97), (40, 39, 96, 95), (41, 40, 95, 94), (42, 41, 94, 93), (43, 42, 93, 92), (44, 43, 92, 91), (45, 44, 91, 90), (46, 45, 90, 89), (47, 46, 89, 88), (48, 47, 88, 87), (49, 48, 87, 86), (50, 49, 86, 85), (50, 34, 101, 85), (62, 38, 97, 73), (63, 39, 96, 72)])
me_plane_002.use_remesh_preserve_volume = False
me_plane_002.use_remesh_preserve_attributes = False
me_plane_002.use_mirror_vertex_groups = False
me_plane_002.update()
me_plane_001 = bpy.data.meshes.new('Plane.001')
me_plane_001.from_pydata([(18.71, 30.54, -8.898), (18.63, 30.62, -8.898), (18.58, 30.71, -8.898), (18.54, 30.82, -8.898), (18.53, 30.92, -8.898), (19.63, 30.97, -8.898), (19.62, 30.86, -8.898), (19.6, 30.76, -8.898), (19.55, 30.66, -8.898), (19.48, 30.57, -8.898), (19.4, 30.5, -8.898), (19.31, 30.45, -8.898), (19.21, 30.41, -8.898), (19.1, 30.4, -8.898), (18.99, 30.4, -8.898), (18.89, 30.43, -8.898), (18.79, 30.48, -8.898), (19.39, 32.06, -8.898), (19.3, 32.11, -8.898), (19.19, 32.15, -8.898), (19.08, 32.16, -8.898), (18.98, 32.15, -8.898), (18.87, 32.11, -8.898), (18.78, 32.06, -8.898), (18.7, 31.99, -8.898), (18.63, 31.91, -8.898), (18.58, 31.82, -8.898), (18.54, 31.71, -8.898), (18.53, 31.61, -8.898), (19.63, 31.6, -8.898), (19.62, 31.71, -8.898), (19.59, 31.82, -8.898), (19.54, 31.91, -8.898), (19.47, 31.99, -8.898), (19.47, 31.99, -1.2), (19.54, 31.91, -1.2), (19.59, 31.82, -1.2), (19.62, 31.71, -1.2), (19.63, 31.6, -1.2), (18.53, 31.61, -1.2), (18.54, 31.71, -1.2), (18.58, 31.82, -1.2), (18.63, 31.91, -1.2), (18.7, 31.99, -1.2), (18.78, 32.06, -1.2), (18.87, 32.11, -1.2), (18.98, 32.15, -1.2), (19.08, 32.16, -1.2), (19.19, 32.15, -1.2), (19.3, 32.11, -1.2), (19.39, 32.06, -1.2), (18.79, 30.48, -1.2), (18.89, 30.43, -1.2), (18.99, 30.4, -1.2), (19.1, 30.4, -1.2), (19.21, 30.41, -1.2), (19.31, 30.45, -1.2), (19.4, 30.5, -1.2), (19.48, 30.57, -1.2), (19.55, 30.66, -1.2), (19.6, 30.76, -1.2), (19.62, 30.86, -1.2), (19.63, 30.97, -1.2), (18.53, 30.92, -1.2), (18.54, 30.82, -1.2), (18.58, 30.71, -1.2), (18.63, 30.62, -1.2), (18.71, 30.54, -1.2), (18.71, 30.54, -1.2), (18.63, 30.62, -1.2), (18.58, 30.71, -1.2), (18.54, 30.82, -1.2), (18.53, 30.92, -1.2), (19.63, 30.97, -1.2), (19.62, 30.86, -1.2), (19.6, 30.76, -1.2), (19.55, 30.66, -1.2), (19.48, 30.57, -1.2), (19.4, 30.5, -1.2), (19.31, 30.45, -1.2), (19.21, 30.41, -1.2), (19.1, 30.4, -1.2), (18.99, 30.4, -1.2), (18.89, 30.43, -1.2), (18.79, 30.48, -1.2), (19.39, 32.06, -1.2), (19.3, 32.11, -1.2), (19.19, 32.15, -1.2), (19.08, 32.16, -1.2), (18.98, 32.15, -1.2), (18.87, 32.11, -1.2), (18.78, 32.06, -1.2), (18.7, 31.99, -1.2), (18.63, 31.91, -1.2), (18.58, 31.82, -1.2), (18.54, 31.71, -1.2), (18.53, 31.61, -1.2), (19.63, 31.6, -1.2), (19.62, 31.71, -1.2), (19.59, 31.82, -1.2), (19.54, 31.91, -1.2), (19.47, 31.99, -1.2)], [], [(97, 73, 62, 38), (96, 72, 63, 39), (84, 68, 67, 51), (84, 83, 52, 51), (83, 82, 53, 52), (82, 81, 54, 53), (81, 80, 55, 54), (80, 79, 56, 55), (79, 78, 57, 56), (78, 77, 58, 57), (77, 76, 59, 58), (76, 75, 60, 59), (75, 74, 61, 60), (74, 73, 62, 61), (72, 71, 64, 63), (71, 70, 65, 64), (70, 69, 66, 65), (69, 68, 67, 66), (101, 85, 50, 34), (86, 85, 50, 49), (87, 86, 49, 48), (88, 87, 48, 47), (89, 88, 47, 46), (90, 89, 46, 45), (91, 90, 45, 44), (92, 91, 44, 43), (93, 92, 43, 42), (94, 93, 42, 41), (95, 94, 41, 40), (96, 95, 40, 39), (98, 97, 38, 37), (99, 98, 37, 36), (100, 99, 36, 35), (101, 100, 35, 34), (34, 35, 32, 33), (35, 36, 31, 32), (36, 37, 30, 31), (37, 38, 29, 30), (39, 40, 27, 28), (40, 41, 26, 27), (41, 42, 25, 26), (42, 43, 24, 25), (43, 44, 23, 24), (44, 45, 22, 23), (45, 46, 21, 22), (46, 47, 20, 21), (47, 48, 19, 20), (48, 49, 18, 19), (49, 50, 17, 18), (34, 50, 17, 33), (0, 1, 66, 67), (65, 66, 1, 2), (64, 65, 2, 3), (63, 64, 3, 4), (61, 62, 5, 6), (60, 61, 6, 7), (59, 60, 7, 8), (58, 59, 8, 9), (57, 58, 9, 10), (56, 57, 10, 11), (55, 56, 11, 12), (54, 55, 12, 13), (53, 54, 13, 14), (52, 53, 14, 15), (51, 52, 15, 16), (0, 16, 51, 67), (39, 63, 4, 28), (38, 62, 5, 29)])
me_plane_001.use_remesh_preserve_volume = False
me_plane_001.use_remesh_preserve_attributes = False
me_plane_001.use_mirror_vertex_groups = False
me_plane_001.update()
me_plane = bpy.data.meshes.new('Plane')
me_plane.from_pydata([(27.11, 47.29, -0.875), (28.37, 45.76, -0.875), (29.31, 44.01, -0.875), (29.88, 42.11, -0.875), (30.08, 40.14, -0.875), (29.88, 38.17, -0.875), (29.31, 36.27, -0.875), (28.37, 34.52, -0.875), (27.11, 32.99, -0.875), (25.58, 31.73, -0.875), (23.83, 30.8, -0.875), (21.94, 30.22, -0.875), (20.01, 50.15, -0.875), (21.94, 50.06, -0.875), (23.83, 49.48, -0.875), (25.58, 48.55, -0.875), (20.71, 40.72, -0.875), (20.83, 40.57, -0.875), (20.92, 40.4, -0.875), (20.98, 40.21, -0.875), (20.99, 40.02, -0.875), (20.98, 39.83, -0.875), (20.92, 39.64, -0.875), (20.83, 39.47, -0.875), (20.71, 39.33, -0.875), (20.56, 39.2, -0.875), (20.39, 39.11, -0.875), (20.2, 39.06, -0.875), (20.01, 41.01, -0.875), (20.2, 40.99, -0.875), (20.39, 40.93, -0.875), (20.56, 40.84, -0.875), (19.86, 50.14, -0.875), (19.86, 40.97, -0.875), (0.0267, 40.97, -0.875), (0.0267, 50.14, -0.875), (19.94, 38.97, -0.8856), (19.94, 30.02, -0.8856), (0.008209, 30.0, -0.8856), (0.008209, 38.97, -0.8856), (0.008209, 38.97, -1.201), (0.008209, 30.0, -1.201), (19.94, 30.02, -1.201), (19.94, 38.97, -1.201), (0.0267, 50.14, -1.191), (0.0267, 40.97, -1.191), (19.86, 40.97, -1.191), (19.86, 50.14, -1.191), (20.56, 40.84, -1.191), (20.39, 40.93, -1.191), (20.2, 40.99, -1.191), (20.01, 41.01, -1.191), (20.2, 39.06, -1.191), (20.39, 39.11, -1.191), (20.56, 39.2, -1.191), (20.71, 39.33, -1.191), (20.83, 39.47, -1.191), (20.92, 39.64, -1.191), (20.98, 39.83, -1.191), (20.99, 40.02, -1.191), (20.98, 40.21, -1.191), (20.92, 40.4, -1.191), (20.83, 40.57, -1.191), (20.71, 40.72, -1.191), (25.58, 48.55, -1.191), (23.83, 49.48, -1.191), (21.94, 50.06, -1.191), (20.01, 50.15, -1.191), (21.94, 30.22, -1.191), (23.83, 30.8, -1.191), (25.58, 31.73, -1.191), (27.11, 32.99, -1.191), (28.37, 34.52, -1.191), (29.31, 36.27, -1.191), (29.88, 38.17, -1.191), (30.08, 40.14, -1.191), (29.88, 42.11, -1.191), (29.31, 44.01, -1.191), (28.37, 45.76, -1.191), (27.11, 47.29, -1.191)], [], [(28, 33, 46, 51), (12, 32, 47, 67), (27, 36, 43, 52), (37, 11, 68, 42), (16, 31, 48, 63), (30, 31, 48, 49), (29, 30, 49, 50), (28, 29, 50, 51), (26, 27, 52, 53), (25, 26, 53, 54), (24, 25, 54, 55), (23, 24, 55, 56), (22, 23, 56, 57), (21, 22, 57, 58), (20, 21, 58, 59), (19, 20, 59, 60), (18, 19, 60, 61), (18, 17, 62, 61), (16, 17, 62, 63), (15, 0, 79, 64), (14, 15, 64, 65), (13, 14, 65, 66), (12, 13, 66, 67), (10, 11, 68, 69), (9, 10, 69, 70), (8, 9, 70, 71), (7, 8, 71, 72), (6, 7, 72, 73), (6, 5, 74, 73), (4, 5, 74, 75), (3, 4, 75, 76), (2, 3, 76, 77), (2, 1, 78, 77), (1, 0, 79, 78), (38, 39, 40, 41), (36, 39, 40, 43), (37, 38, 41, 42), (34, 35, 44, 45), (32, 35, 44, 47), (33, 34, 45, 46)])
_uv = me_plane.uv_layers.new(name='UVMap')
_uv.uv.foreach_set('vector', [0.0, 1.0, 0.0, 0.0, 1.0, 0.0, 1.0, 1.0, 0.0, 1.0, 0.0, 0.0, 1.0, 0.0, 1.0, 1.0, 0.0, 1.0, 0.0, 0.0, 1.0, 0.0, 1.0, 1.0, 0.0, 1.0, 0.0, 0.0, 1.0, 0.0, 1.0, 1.0, 0.0, 1.0, 0.0, 0.0, 1.0, 0.0, 1.0, 1.0, 0.0, 1.0, 0.0, 0.0, 1.0, 0.0, 1.0, 1.0, 0.0, 1.0, 0.0, 0.0, 1.0, 0.0, 1.0, 1.0, 0.0, 1.0, 0.0, 0.0, 1.0, 0.0, 1.0, 1.0, 0.0, 1.0, 0.0, 0.0, 1.0, 0.0, 1.0, 1.0, 0.0, 1.0, 0.0, 0.0, 1.0, 0.0, 1.0, 1.0, 0.0, 1.0, 0.0, 0.0, 1.0, 0.0, 1.0, 1.0, 0.0, 1.0, 0.0, 0.0, 1.0, 0.0, 1.0, 1.0, 0.0, 1.0, 0.0, 0.0, 1.0, 0.0, 1.0, 1.0, 0.0, 1.0, 0.0, 0.0, 1.0, 0.0, 1.0, 1.0, 0.0, 1.0, 0.0, 0.0, 1.0, 0.0, 1.0, 1.0, 0.0, 1.0, 0.0, 0.0, 1.0, 0.0, 1.0, 1.0, 0.0, 1.0, 0.0, 0.0, 1.0, 0.0, 1.0, 1.0, 0.0, 1.0, 0.0, 0.0, 1.0, 0.0, 1.0, 1.0, 0.0, 1.0, 0.0, 0.0, 1.0, 0.0, 1.0, 1.0, 0.0, 1.0, 0.0, 0.0, 1.0, 0.0, 1.0, 1.0, 0.0, 1.0, 0.0, 0.0, 1.0, 0.0, 1.0, 1.0, 0.0, 1.0, 0.0, 0.0, 1.0, 0.0, 1.0, 1.0, 0.0, 1.0, 0.0, 0.0, 1.0, 0.0, 1.0, 1.0, 0.0, 1.0, 0.0, 0.0, 1.0, 0.0, 1.0, 1.0, 0.0, 1.0, 0.0, 0.0, 1.0, 0.0, 1.0, 1.0, 0.0, 1.0, 0.0, 0.0, 1.0, 0.0, 1.0, 1.0, 0.0, 1.0, 0.0, 0.0, 1.0, 0.0, 1.0, 1.0, 0.0, 1.0, 0.0, 0.0, 1.0, 0.0, 1.0, 1.0, 0.0, 1.0, 0.0, 0.0, 1.0, 0.0, 1.0, 1.0, 0.0, 1.0, 0.0, 0.0, 1.0, 0.0, 1.0, 1.0, 0.0, 1.0, 0.0, 0.0, 1.0, 0.0, 1.0, 1.0, 0.0, 1.0, 0.0, 0.0, 1.0, 0.0, 1.0, 1.0, 0.0, 1.0, 0.0, 0.0, 1.0, 0.0, 1.0, 1.0, 0.0, 1.0, 0.0, 0.0, 1.0, 0.0, 1.0, 1.0, 0.0, 1.0, 0.0, 0.0, 1.0, 0.0, 1.0, 1.0, 0.0, 1.0, 0.0, 0.0, 1.0, 0.0, 1.0, 1.0, 0.0, 1.0, 0.0, 0.0, 1.0, 0.0, 1.0, 1.0, 0.0, 1.0, 0.0, 0.0, 1.0, 0.0, 1.0, 1.0, 0.0, 1.0, 0.0, 0.0, 1.0, 0.0, 1.0, 1.0, 0.0, 1.0, 0.0, 0.0, 1.0, 0.0, 1.0, 1.0])
_ca = me_plane.color_attributes.new('Col', 'BYTE_COLOR', 'CORNER')
_ca.data.foreach_set('color', [0.03955, 0.03955, 0.03955, 1.0, 0.03955, 0.03955, 0.03955, 1.0, 0.03955, 0.03955, 0.03955, 1.0, 0.03955, 0.03955, 0.03955, 1.0, 0.3185, 0.3185, 0.3185, 1.0, 0.3231, 0.3231, 0.3231, 1.0, 0.314, 0.314, 0.314, 1.0, 0.314, 0.314, 0.314, 1.0, 0.03071, 0.03071, 0.03071, 1.0, 0.03071, 0.03071, 0.03071, 1.0, 0.03071, 0.03071, 0.03071, 1.0, 0.03071, 0.03071, 0.03071, 1.0, 0.1274, 0.1274, 0.1274, 1.0, 0.1119, 0.1119, 0.1119, 1.0, 0.1095, 0.1095, 0.1095, 1.0, 0.1221, 0.1221, 0.1221, 1.0, 0.2502, 0.2502, 0.2502, 1.0, 0.2502, 0.2502, 0.2502, 1.0, 0.2423, 0.2423, 0.2423, 1.0, 0.2423, 0.2423, 0.2423, 1.0, 0.0, 0.0, 0.0, 1.0, 0.0, 0.0, 0.0, 1.0, 0.0, 0.0, 0.0, 1.0, 0.0, 0.0, 0.0, 1.0, 0.0, 0.0, 0.0, 1.0, 0.0, 0.0, 0.0, 1.0, 0.0, 0.0, 0.0, 1.0, 0.0, 0.0, 0.0, 1.0, 0.0, 0.0, 0.0, 1.0, 0.0, 0.0, 0.0, 1.0, 0.0, 0.0, 0.0, 1.0, 0.0, 0.0, 0.0, 1.0, 0.0319, 0.0319, 0.0319, 1.0, 0.0319, 0.0319, 0.0319, 1.0, 0.0319, 0.0319, 0.0319, 1.0, 0.0319, 0.0319, 0.0319, 1.0, 0.01938, 0.01938, 0.01938, 1.0, 0.01938, 0.01938, 0.01938, 1.0, 0.01938, 0.01938, 0.01938, 1.0, 0.01938, 0.01938, 0.01938, 1.0, 0.009134, 0.009134, 0.009134, 1.0, 0.009134, 0.009134, 0.009134, 1.0, 0.009134, 0.009134, 0.009134, 1.0, 0.009134, 0.009134, 0.009134, 1.0, 0.002732, 0.002732, 0.002732, 1.0, 0.002732, 0.002732, 0.002732, 1.0, 0.002732, 0.002732, 0.002732, 1.0, 0.002732, 0.002732, 0.002732, 1.0, 0.0, 0.0, 0.0, 1.0, 0.0, 0.0, 0.0, 1.0, 0.0, 0.0, 0.0, 1.0, 0.0, 0.0, 0.0, 1.0, 0.0, 0.0, 0.0, 1.0, 0.0, 0.0, 0.0, 1.0, 0.0, 0.0, 0.0, 1.0, 0.0, 0.0, 0.0, 1.0, 0.0, 0.0, 0.0, 1.0, 0.0, 0.0, 0.0, 1.0, 0.0, 0.0, 0.0, 1.0, 0.0, 0.0, 0.0, 1.0, 0.0, 0.0, 0.0, 1.0, 0.0, 0.0, 0.0, 1.0, 0.0, 0.0, 0.0, 1.0, 0.0, 0.0, 0.0, 1.0, 0.0, 0.0, 0.0, 1.0, 0.0, 0.0, 0.0, 1.0, 0.0, 0.0, 0.0, 1.0, 0.0, 0.0, 0.0, 1.0, 0.2789, 0.2789, 0.2789, 1.0, 0.2789, 0.2789, 0.2789, 1.0, 0.2705, 0.2705, 0.2705, 1.0, 0.2705, 0.2705, 0.2705, 1.0, 0.0, 0.0, 0.0, 1.0, 0.0, 0.0, 0.0, 1.0, 0.0, 0.0, 0.0, 1.0, 0.0, 0.0, 0.0, 1.0, 0.0, 0.0, 0.0, 1.0, 0.0, 0.0, 0.0, 1.0, 0.0, 0.0, 0.0, 1.0, 0.0, 0.0, 0.0, 1.0, 0.0, 0.0, 0.0, 1.0, 0.0, 0.0, 0.0, 1.0, 0.0, 0.0, 0.0, 1.0, 0.0, 0.0, 0.0, 1.0, 0.0, 0.0, 0.0, 1.0, 0.0, 0.0, 0.0, 1.0, 0.0, 0.0, 0.0, 1.0, 0.0, 0.0, 0.0, 1.0, 0.0, 0.0, 0.0, 1.0, 0.0, 0.0, 0.0, 1.0, 0.0, 0.0, 0.0, 1.0, 0.0, 0.0, 0.0, 1.0, 0.02519, 0.02519, 0.02519, 1.0, 0.02732, 0.02732, 0.02732, 1.0, 0.02624, 0.02624, 0.02624, 1.0, 0.02519, 0.02519, 0.02519, 1.0, 0.01298, 0.01298, 0.01298, 1.0, 0.0137, 0.0137, 0.0137, 1.0, 0.0137, 0.0137, 0.0137, 1.0, 0.01298, 0.01298, 0.01298, 1.0, 0.004777, 0.004777, 0.004777, 1.0, 0.004777, 0.004777, 0.004777, 1.0, 0.004777, 0.004777, 0.004777, 1.0, 0.004777, 0.004777, 0.004777, 1.0, 0.0, 0.0, 0.0, 1.0, 0.0, 0.0, 0.0, 1.0, 0.0, 0.0, 0.0, 1.0, 0.0, 0.0, 0.0, 1.0, 0.0, 0.0, 0.0, 1.0, 0.0, 0.0, 0.0, 1.0, 0.0, 0.0, 0.0, 1.0, 0.0, 0.0, 0.0, 1.0, 0.2789, 0.2789, 0.2789, 1.0, 0.2664, 0.2664, 0.2664, 1.0, 0.2623, 0.2623, 0.2623, 1.0, 0.2705, 0.2705, 0.2705, 1.0, 0.0, 0.0, 0.0, 1.0, 0.0, 0.0, 0.0, 1.0, 0.0, 0.0, 0.0, 1.0, 0.0, 0.0, 0.0, 1.0, 0.0, 0.0, 0.0, 1.0, 0.0, 0.0, 0.0, 1.0, 0.0, 0.0, 0.0, 1.0, 0.0, 0.0, 0.0, 1.0, 0.0, 0.0, 0.0, 1.0, 0.0, 0.0, 0.0, 1.0, 0.0, 0.0, 0.0, 1.0, 0.0, 0.0, 0.0, 1.0, 0.4508, 0.4508, 0.4508, 1.0, 0.4564, 0.4564, 0.4564, 1.0, 0.4508, 0.4508, 0.4508, 1.0, 0.4452, 0.4452, 0.4452, 1.0, 0.4678, 0.4678, 0.4678, 1.0, 0.4793, 0.4793, 0.4793, 1.0, 0.4678, 0.4678, 0.4678, 1.0, 0.4564, 0.4564, 0.4564, 1.0, 0.01033, 0.01033, 0.01033, 1.0, 0.008023, 0.008023, 0.008023, 1.0, 0.008023, 0.008023, 0.008023, 1.0, 0.01033, 0.01033, 0.01033, 1.0, 0.05286, 0.05286, 0.05286, 1.0, 0.07227, 0.07227, 0.07227, 1.0, 0.07227, 0.07227, 0.07227, 1.0, 0.05286, 0.05286, 0.05286, 1.0, 0.05127, 0.05127, 0.05127, 1.0, 0.07227, 0.07227, 0.07227, 1.0, 0.07227, 0.07227, 0.07227, 1.0, 0.04971, 0.04971, 0.04971, 1.0, 0.007499, 0.007499, 0.007499, 1.0, 0.006049, 0.006049, 0.006049, 1.0, 0.006049, 0.006049, 0.006049, 1.0, 0.007499, 0.007499, 0.007499, 1.0, 0.3663, 0.3663, 0.3663, 1.0, 0.2664, 0.2664, 0.2664, 1.0, 0.2623, 0.2623, 0.2623, 1.0, 0.3564, 0.3564, 0.3564, 1.0, 0.08228, 0.08228, 0.08228, 1.0, 0.09084, 0.09084, 0.09084, 1.0, 0.08866, 0.08866, 0.08866, 1.0, 0.08022, 0.08022, 0.08022, 1.0])
me_plane.materials.append(mat_material)
me_plane.use_remesh_preserve_volume = False
me_plane.use_remesh_preserve_attributes = False
me_plane.use_mirror_vertex_groups = False
me_plane.update()
me_cube = bpy.data.meshes.new('Cube')
me_cube.from_pydata([(1.0, 1.0, -1.0), (1.0, -1.0, -1.0), (-1.0, -1.0, -1.0), (-1.0, 1.0, -1.0), (1.0, 1.0, 1.0), (1.0, -1.0, 1.0), (-1.0, -1.0, 1.0), (-1.0, 1.0, 1.0)], [], [(0, 1, 2, 3), (4, 7, 6, 5), (0, 4, 5, 1), (1, 5, 6, 2), (2, 6, 7, 3), (4, 0, 3, 7)])
me_cube.materials.append(mat_material)
me_cube.use_remesh_preserve_volume = False
me_cube.use_remesh_preserve_attributes = False
me_cube.use_mirror_vertex_groups = False
me_cube.update()

# ---- objects
ob_lamp_001 = bpy.data.objects.new('Lamp.001', light_lamp)
ob_plane_010 = bpy.data.objects.new('Plane.010', me_plane_010)
ob_plane_009 = bpy.data.objects.new('Plane.009', me_plane_009)
ob_plane_008 = bpy.data.objects.new('Plane.008', me_plane_008)
ob_plane_007 = bpy.data.objects.new('Plane.007', me_plane_007)
ob_plane_006 = bpy.data.objects.new('Plane.006', me_plane_006)
ob_plane_005 = bpy.data.objects.new('Plane.005', me_plane_005)
ob_plane_004 = bpy.data.objects.new('Plane.004', me_plane_004)
ob_plane_003 = bpy.data.objects.new('Plane.003', me_plane_003)
ob_plane_002 = bpy.data.objects.new('Plane.002', me_plane_002)
ob_plane_001 = bpy.data.objects.new('Plane.001', me_plane_001)
ob_plane = bpy.data.objects.new('Plane', me_plane)
ob_cube = bpy.data.objects.new('Cube', me_cube)
ob_lamp = bpy.data.objects.new('Lamp', light_spot)
ob_camera = bpy.data.objects.new('Camera', cam_camera)

# ---- transforms, parenting, visibility, modifiers, constraints
ob_lamp_001.location = (-6.181, 4.129, 2.56)
ob_lamp_001.rotation_euler = (1.571, 0.0, 0.0)
ob_lamp_001.lock_rotations_4d = False
ob_lamp_001.empty_display_type = 'ARROWS'
ob_lamp_001.color = (0.0, 0.0, 0.0, 1.0)
ob_lamp_001.lineart.crease_threshold = 0.0
ob_plane_010.location = (-33.0, -0.9819, -2.244)
ob_plane_010.scale = (0.5238, 0.5238, 0.5238)
ob_plane_010.lock_rotations_4d = False
ob_plane_010.empty_display_type = 'ARROWS'
ob_plane_010.color = (0.0, 0.0, 0.0, 1.0)
ob_plane_010.lineart.crease_threshold = 0.0
ob_plane_009.location = (-13.75, -16.74, -2.252)
ob_plane_009.scale = (0.5238, 0.5238, 0.5238)
ob_plane_009.lock_rotations_4d = False
ob_plane_009.empty_display_type = 'ARROWS'
ob_plane_009.color = (0.0, 0.0, 0.0, 1.0)
ob_plane_009.lineart.crease_threshold = 0.0
ob_plane_008.location = (-13.75, -16.74, -2.252)
ob_plane_008.scale = (0.5238, 0.5238, 0.5238)
ob_plane_008.lock_rotations_4d = False
ob_plane_008.empty_display_type = 'ARROWS'
ob_plane_008.color = (0.0, 0.0, 0.0, 1.0)
ob_plane_008.lineart.crease_threshold = 0.0
ob_plane_007.location = (-13.75, -16.74, -2.252)
ob_plane_007.scale = (0.5238, 0.5238, 0.5238)
ob_plane_007.lock_rotations_4d = False
ob_plane_007.empty_display_type = 'ARROWS'
ob_plane_007.color = (0.0, 0.0, 0.0, 1.0)
ob_plane_007.lineart.crease_threshold = 0.0
ob_plane_006.location = (-13.75, -16.74, -2.252)
ob_plane_006.scale = (0.5238, 0.5238, 0.5238)
ob_plane_006.lock_rotations_4d = False
ob_plane_006.empty_display_type = 'ARROWS'
ob_plane_006.color = (0.0, 0.0, 0.0, 1.0)
ob_plane_006.lineart.crease_threshold = 0.0
ob_plane_005.location = (-13.75, -16.74, -2.252)
ob_plane_005.scale = (0.5238, 0.5238, 0.5238)
ob_plane_005.lock_rotations_4d = False
ob_plane_005.empty_display_type = 'ARROWS'
ob_plane_005.color = (0.0, 0.0, 0.0, 1.0)
ob_plane_005.lineart.crease_threshold = 0.0
ob_plane_004.location = (-13.75, -16.74, -2.252)
ob_plane_004.scale = (0.5238, 0.5238, 0.5238)
ob_plane_004.lock_rotations_4d = False
ob_plane_004.empty_display_type = 'ARROWS'
ob_plane_004.color = (0.0, 0.0, 0.0, 1.0)
ob_plane_004.lineart.crease_threshold = 0.0
ob_plane_003.location = (-13.75, -16.74, -2.252)
ob_plane_003.scale = (0.5238, 0.5238, 0.5238)
ob_plane_003.lock_rotations_4d = False
ob_plane_003.empty_display_type = 'ARROWS'
ob_plane_003.color = (0.0, 0.0, 0.0, 1.0)
ob_plane_003.lineart.crease_threshold = 0.0
ob_plane_002.location = (-13.75, -16.74, -2.252)
ob_plane_002.scale = (0.5238, 0.5238, 0.5238)
ob_plane_002.lock_rotations_4d = False
ob_plane_002.empty_display_type = 'ARROWS'
ob_plane_002.color = (0.0, 0.0, 0.0, 1.0)
ob_plane_002.lineart.crease_threshold = 0.0
ob_plane_001.location = (-13.75, -16.74, -2.252)
ob_plane_001.scale = (0.5238, 0.5238, 0.5238)
ob_plane_001.lock_rotations_4d = False
ob_plane_001.empty_display_type = 'ARROWS'
ob_plane_001.color = (0.0, 0.0, 0.0, 1.0)
ob_plane_001.lineart.crease_threshold = 0.0
ob_plane.location = (-13.75, -16.73, -2.252)
ob_plane.scale = (0.5238, 0.5238, 0.5238)
ob_plane.lock_rotations_4d = False
ob_plane.empty_display_type = 'ARROWS'
ob_plane.color = (0.0, 0.0, 0.0, 1.0)
ob_plane.lineart.crease_threshold = 0.0
ob_cube.location = (0.0, 0.0, 0.0)
ob_cube.lock_rotations_4d = False
ob_cube.empty_display_type = 'ARROWS'
ob_cube.color = (0.0, 0.0, 0.0, 1.0)
ob_cube.lineart.crease_threshold = 0.0
ob_lamp.location = (-9.524e-16, -10.0, 7.0)
ob_lamp.rotation_euler = (0.8296, 9.588e-09, -2.436e-09)
ob_lamp.lock_rotations_4d = False
ob_lamp.empty_display_type = 'ARROWS'
ob_lamp.color = (0.0, 0.0, 0.0, 0.0)
ob_lamp.lineart.crease_threshold = 0.0
ob_camera.location = (6.283, -5.0, 5.867)
ob_camera.rotation_euler = (0.9238, -0.02162, 0.9207)
ob_camera.lock_rotations_4d = False
ob_camera.empty_display_type = 'ARROWS'
ob_camera.color = (0.0, 0.0, 0.0, 0.0)
ob_camera.display_type = 'WIRE'
ob_camera.lineart.crease_threshold = 0.0

# ---- collection membership
col_collection_1.objects.link(ob_lamp_001)
col_collection_1.objects.link(ob_plane_010)
col_collection_1.objects.link(ob_plane_009)
col_collection_1.objects.link(ob_plane_008)
col_collection_1.objects.link(ob_plane_007)
col_collection_1.objects.link(ob_plane_006)
col_collection_1.objects.link(ob_plane_005)
col_collection_1.objects.link(ob_plane_004)
col_collection_1.objects.link(ob_plane_003)
col_collection_1.objects.link(ob_plane_002)
col_collection_1.objects.link(ob_plane_001)
col_collection_1.objects.link(ob_plane)
col_collection_1.objects.link(ob_cube)
col_collection_1.objects.link(ob_lamp)
col_collection_1.objects.link(ob_camera)

# ---- scene / render settings (as saved in the file)
scene.camera = ob_camera
scene.frame_start = 1; scene.frame_end = 250; scene.frame_set(1)
scene.render.engine = 'BLENDER_EEVEE_NEXT'
scene.render.image_settings.file_format = 'JPEG'
scene.render.image_settings.color_mode = 'RGB'
scene.render.image_settings.compression = 90
scene.render.resolution_x = 640
scene.render.resolution_y = 480
scene.render.resolution_percentage = 50
scene.render.pixel_aspect_x = 100.0
scene.render.pixel_aspect_y = 100.0
scene.render.fps = 25
scene.render.dither_intensity = 0.0
scene.render.use_compositing = False
scene.render.use_sequencer = False
scene.render.bake_bias = 0.0
scene.render.use_stamp_time = False
scene.render.use_stamp_date = False
scene.render.use_stamp_frame = False
scene.render.use_stamp_camera = False
scene.render.use_stamp_scene = False
scene.render.use_stamp_filename = False
scene.render.use_stamp_render_time = False
scene.render.stamp_font_size = 0
scene.cycles.use_denoising = False
scene.cycles.samples = 10
scene.cycles.sampling_pattern = 'TABULATED_SOBOL'
scene.cycles.light_sampling_threshold = 0.0
scene.cycles.use_adaptive_sampling = False
scene.cycles.use_light_tree = False
scene.cycles.blur_glossy = 0.0
scene.cycles.volume_bounces = 1
scene.cycles.pixel_filter_type = 'GAUSSIAN'
scene.cycles.sample_clamp_indirect = 0.0
scene.view_settings.view_transform = 'Raw'
bpy.context.view_layer.update()
